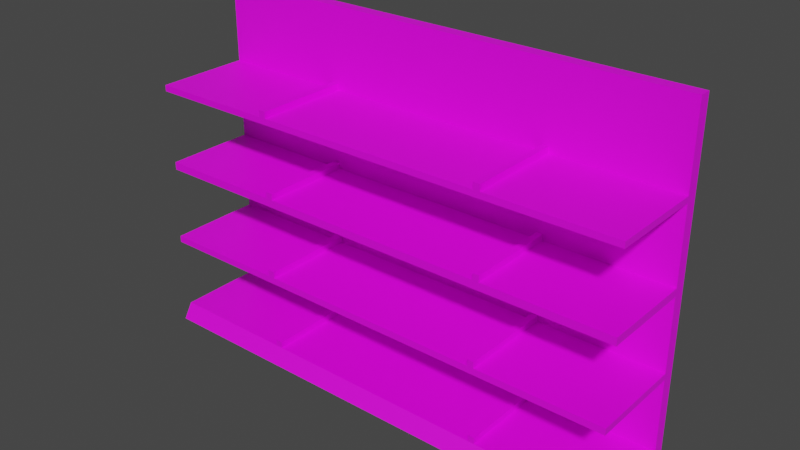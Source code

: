 # Source: Shelf.blend  (saved by Blender 2.80.41; exported with 4.5.12 LTS)
import bpy
from mathutils import Matrix  # noqa: F401  (used for matrix-valued properties, if any)

bpy.ops.wm.read_factory_settings(use_empty=True)
scene = bpy.context.scene
scene.name = 'Scene'

# ---- collections
col_collection = bpy.data.collections.new('Collection'); scene.collection.children.link(col_collection)

# ---- images (referenced by path relative to the original .blend; pixels are not part of the script)
import os
ASSET_DIR = os.environ.get("B2B_ASSET_DIR", "")  # directory of the original .blend (textures are referenced by path, not embedded)
HERE = os.path.dirname(os.path.abspath(__file__))  # packed textures are extracted next to this script under _unpacked/

def load_image(name, relpath, width, height, colorspace="sRGB"):
    """Load a texture the original file referenced (path relative to the .blend, or extracted next to this script)."""
    p = next((c for c in (os.path.join(HERE, relpath), os.path.join(ASSET_DIR, relpath)) if relpath and os.path.exists(c)), "")
    if p:
        img = bpy.data.images.load(p, check_existing=True)
        img.name = name
    else:  # same state as the original file: an image datablock whose file is absent (Cycles renders it pink)
        img = bpy.data.images.new(name, width, height)
        img.source = "FILE"
        img.filepath = "//" + (relpath or name)
    img.colorspace_settings.name = colorspace
    return img
img_material_001_base_color = load_image('Material.001 Base Color', '', 1024, 1024, 'sRGB')
img_material_002_base_color = load_image('Material.002 Base Color', 'Shelftexture2.png', 1024, 1024, 'sRGB')

# ---- materials (node trees are filled in below, after node groups)
mat_material_001 = bpy.data.materials.new('Material.001')
mat_material_001.alpha_threshold = 0.0
mat_material_001.use_transparent_shadow = False
mat_material_001.roughness = 0.5
mat_material_001.line_color = (0.0, 0.0, 0.0, 1.0)

# ---- material node trees
mat_material_001.use_nodes = True; mat_material_001.node_tree.nodes.clear()
_N = mat_material_001.node_tree.nodes; _L = mat_material_001.node_tree.links
n0 = _N.new('ShaderNodeOutputMaterial'); n0.name = 'Material Output'; n0.location = (300, 300)
n1 = _N.new('ShaderNodeBsdfPrincipled'); n1.name = 'Principled BSDF'; n1.location = (10, 300)
n1.distribution = 'GGX'
n1.subsurface_method = 'BURLEY'
n1.inputs[3].default_value = 1.45
n2 = _N.new('ShaderNodeTexImage'); n2.name = 'Image Texture'; n2.location = (-180, 280)
n3 = _N.new('ShaderNodeTexImage'); n3.name = 'Image Texture.001'; n3.location = (0, 0)
n3.image = img_material_001_base_color
n4 = _N.new('ShaderNodeTexImage'); n4.name = 'Image Texture.002'; n4.location = (0, 0)
n4.image = img_material_002_base_color
_L.new(n1.outputs[0], n0.inputs[0])
_L.new(n2.outputs[0], n1.inputs[0])
n0.is_active_output = True

# ---- world
world_world = bpy.data.worlds.new('World'); scene.world = world_world
world_world.use_nodes = True; world_world.node_tree.nodes.clear()
_N = world_world.node_tree.nodes; _L = world_world.node_tree.links
n0 = _N.new('ShaderNodeOutputWorld'); n0.name = 'World Output'; n0.location = (300, 300)
n1 = _N.new('ShaderNodeBackground'); n1.name = 'Background'; n1.location = (10, 300)
n1.inputs[0].default_value = (0.05088, 0.05088, 0.05088, 1.0)
_L.new(n1.outputs[0], n0.inputs[0])
n0.is_active_output = True
world_world.color = (0.05088, 0.05088, 0.05088)
world_world.use_sun_shadow = False
world_world.sun_shadow_jitter_overblur = 0.0

# ---- meshes
me_cube = bpy.data.meshes.new('Cube')
me_cube.from_pydata([(1.425, 1.0, -0.5783), (1.425, 1.0, -1.0), (1.425, -0.8368, -0.7278), (1.425, -1.0, -1.0), (-1.0, 1.0, -0.5783), (-1.0, 1.0, -1.0), (-1.0, -0.8368, -0.7278), (-1.0, -1.0, -1.0), (7.872, 1.0, -0.5783), (7.872, 1.0, -1.0), (7.872, -0.8368, -0.7278), (7.872, -1.0, -1.0), (5.505, -1.0, -1.0), (5.505, -0.8368, -0.7278), (5.505, 1.0, -0.5783), (5.505, 1.0, -1.0), (-1.0, 0.7836, -1.0), (1.425, 0.7836, -0.7278), (-1.0, 0.7836, -0.7278), (1.425, 0.7836, -1.0), (7.872, 0.7836, -0.7278), (7.872, 0.7836, -1.0), (5.505, 0.7836, -0.7278), (5.505, 0.7836, -1.0), (-1.0, 0.7836, 5.077), (-1.0, 1.0, 5.077), (1.425, 1.0, 5.077), (5.505, 1.0, 5.077), (7.872, 1.0, 5.077), (5.505, 0.7836, 5.077), (1.425, 0.7836, 5.077), (7.872, 0.7836, 5.077), (1.425, 0.7836, 2.174), (5.505, 0.7836, 2.174), (1.425, 1.0, 2.249), (5.505, 1.0, 2.249), (-1.0, 0.7836, 2.174), (-1.0, 1.0, 2.249), (7.872, 1.0, 2.249), (7.872, 0.7836, 2.174), (5.505, 0.7836, 3.625), (1.425, 1.0, 3.663), (-1.0, 0.7836, 3.625), (7.872, 0.7836, 3.625), (1.425, 0.7836, 3.625), (5.505, 1.0, 3.663), (-1.0, 1.0, 3.663), (7.872, 1.0, 3.663), (1.425, 0.7836, 0.7233), (5.505, 1.0, 0.8354), (-1.0, 1.0, 0.8354), (7.872, 1.0, 0.8354), (5.505, 0.7836, 0.7233), (1.425, 1.0, 0.8354), (-1.0, 0.7836, 0.7233), (7.872, 0.7836, 0.7233), (1.425, 0.7836, 0.6047), (5.505, 1.0, 0.7355), (-1.0, 1.0, 0.7355), (7.872, 1.0, 0.7355), (5.505, 0.7836, 0.6047), (1.425, 1.0, 0.7355), (-1.0, 0.7836, 0.6047), (7.872, 0.7836, 0.6047), (5.505, 0.7836, 2.034), (1.425, 1.0, 2.127), (-1.0, 0.7836, 2.034), (7.872, 0.7836, 2.034), (1.425, 0.7836, 2.034), (5.505, 1.0, 2.127), (-1.0, 1.0, 2.127), (7.872, 1.0, 2.127), (1.425, 0.7836, 3.515), (5.505, 1.0, 3.571), (-1.0, 1.0, 3.571), (7.872, 1.0, 3.571), (5.505, 0.7836, 3.515), (1.425, 1.0, 3.571), (-1.0, 0.7836, 3.515), (7.872, 0.7836, 3.515), (5.505, -0.9251, 0.6047), (5.505, -0.9251, 0.7233), (-1.0, -0.9251, 0.6047), (-1.0, -0.9251, 0.7233), (7.872, -0.9251, 0.6047), (7.872, -0.9251, 0.7233), (1.425, -0.9251, 0.7233), (1.425, -0.9251, 0.6047), (5.505, -0.9216, 3.515), (5.505, -0.9216, 3.625), (-1.0, -0.9216, 3.515), (-1.0, -0.9216, 3.625), (7.872, -0.9216, 3.515), (7.872, -0.9216, 3.625), (1.425, -0.9216, 3.625), (1.425, -0.9216, 3.515), (5.505, -0.8713, 2.034), (5.505, -0.8713, 2.174), (-1.0, -0.8713, 2.034), (-1.0, -0.8713, 2.174), (7.872, -0.8713, 2.034), (7.872, -0.8713, 2.174), (1.425, -0.8713, 2.174), (1.425, -0.8713, 2.034), (3.465, -0.8368, -0.7278), (3.465, 1.0, -1.0), (3.465, -1.0, -1.0), (3.465, 1.0, -0.5783), (3.465, 0.7836, -1.0), (3.465, 0.7836, -0.7278), (3.465, 1.0, 5.077), (3.465, 0.7836, 5.077), (3.465, 0.7836, 2.174), (3.465, 1.0, 2.249), (3.465, 0.7836, 3.625), (3.465, 1.0, 3.663), (3.465, 1.0, 0.8354), (3.465, 0.7836, 0.7233), (3.465, 0.7836, 0.6047), (3.465, 1.0, 0.7355), (3.465, 1.0, 2.127), (3.465, 0.7836, 2.034), (3.465, 1.0, 3.571), (3.465, 0.7836, 3.515), (3.465, -0.9251, 0.7233), (3.465, -0.9251, 0.6047), (3.465, -0.9216, 3.625), (3.465, -0.9216, 3.515), (3.465, -0.8713, 2.174), (3.465, -0.8713, 2.034), (1.292, 1.0, -1.0), (1.292, -0.8368, -0.7278), (1.292, -1.0, -1.0), (1.292, 1.0, -0.5783), (1.292, 0.7836, -1.0), (1.292, 0.7836, -0.7278), (1.292, 1.0, 5.077), (1.292, 0.7836, 5.077), (1.292, 1.0, 2.249), (1.292, 0.7836, 2.174), (1.292, 1.0, 3.663), (1.292, 0.7836, 3.625), (1.292, 0.7836, 0.7233), (1.292, 1.0, 0.8354), (1.292, 1.0, 0.7355), (1.292, 0.7836, 0.6047), (1.292, 0.7836, 2.034), (1.292, 1.0, 2.127), (1.292, 0.7836, 3.515), (1.292, 1.0, 3.571), (1.292, -0.9251, 0.7233), (1.292, -0.9251, 0.6047), (1.292, -0.9216, 3.625), (1.292, -0.9216, 3.515), (1.292, -0.8713, 2.174), (1.292, -0.8713, 2.034), (5.621, -1.0, -1.0), (5.621, 1.0, -0.5783), (5.621, -0.8368, -0.7278), (5.621, 1.0, -1.0), (5.621, 0.7836, -0.7278), (5.621, 0.7836, -1.0), (5.621, 1.0, 5.077), (5.621, 0.7836, 5.077), (5.621, 0.7836, 2.174), (5.621, 1.0, 2.249), (5.621, 0.7836, 3.625), (5.621, 1.0, 3.663), (5.621, 1.0, 0.8354), (5.621, 0.7836, 0.7233), (5.621, 0.7836, 0.6047), (5.621, 1.0, 0.7355), (5.621, 1.0, 2.127), (5.621, 0.7836, 2.034), (5.621, 1.0, 3.571), (5.621, 0.7836, 3.515), (5.621, -0.9251, 0.7233), (5.621, -0.9251, 0.6047), (5.621, -0.9216, 3.625), (5.621, -0.9216, 3.515), (5.621, -0.8713, 2.174), (5.621, -0.8713, 2.034), (1.425, 0.7836, -0.612), (1.425, -0.8368, -0.612), (5.621, -0.8368, -0.612), (5.505, -0.8368, -0.612), (5.505, 0.7836, -0.612), (1.292, 0.7836, -0.612), (5.621, 0.7836, 2.29), (5.505, 0.7836, 2.29), (5.505, -0.9216, 3.741), (5.505, 0.7836, 3.741), (5.621, 0.7836, 3.741), (5.621, 0.7836, 0.8391), (5.505, 0.7836, 0.8391), (1.425, 0.7836, 3.741), (1.425, -0.9216, 3.741), (5.621, -0.9251, 0.8391), (5.505, -0.9251, 0.8391), (1.425, 0.7836, 0.8391), (1.425, -0.9251, 0.8391), (5.621, -0.9216, 3.741), (5.621, -0.8713, 2.29), (5.505, -0.8713, 2.29), (1.425, -0.8713, 2.29), (1.425, 0.7836, 2.29), (1.292, -0.8368, -0.612), (1.292, 0.7836, 2.29), (1.292, 0.7836, 3.741), (1.292, 0.7836, 0.8391), (1.292, -0.9251, 0.8391), (1.292, -0.9216, 3.741), (1.292, -0.8713, 2.29), (5.621, 0.7836, -0.612)], [], [(135, 18, 6, 131), (132, 131, 6, 7), (16, 18, 4, 5), (134, 19, 3, 132), (158, 156, 11, 10), (130, 133, 0, 1), (21, 20, 10, 11), (159, 157, 8, 9), (161, 159, 9, 21), (160, 158, 10, 20), (109, 104, 13, 22), (108, 105, 15, 23), (105, 107, 14, 15), (104, 106, 12, 13), (106, 108, 23, 12), (46, 42, 24, 25), (115, 41, 26, 110), (156, 161, 21, 11), (9, 8, 20, 21), (130, 1, 19, 134), (7, 6, 18, 16), (114, 40, 29, 111), (110, 111, 29, 27), (162, 163, 31, 28), (136, 25, 24, 137), (167, 45, 27, 162), (166, 43, 31, 163), (141, 44, 30, 137), (43, 47, 28, 31), (140, 46, 25, 136), (147, 70, 37, 138), (67, 71, 38, 39), (67, 39, 101, 100), (48, 142, 209, 199), (172, 69, 35, 165), (146, 68, 103, 155), (120, 65, 34, 113), (70, 66, 36, 37), (149, 74, 46, 140), (79, 75, 47, 43), (148, 72, 95, 153), (42, 78, 90, 91), (174, 73, 45, 167), (114, 44, 94, 126), (122, 77, 41, 115), (74, 78, 42, 46), (58, 62, 54, 50), (119, 61, 53, 116), (117, 48, 86, 124), (171, 57, 49, 168), (81, 176, 197, 198), (170, 63, 84, 177), (63, 59, 51, 55), (144, 58, 50, 143), (133, 4, 58, 144), (20, 8, 59, 63), (135, 17, 56, 145), (160, 20, 63, 170), (157, 14, 57, 171), (109, 22, 60, 118), (107, 0, 61, 119), (4, 18, 62, 58), (50, 54, 66, 70), (116, 53, 65, 120), (117, 52, 64, 121), (168, 49, 69, 172), (169, 55, 67, 173), (142, 48, 68, 146), (55, 51, 71, 67), (143, 50, 70, 147), (37, 36, 78, 74), (113, 34, 77, 122), (112, 33, 76, 123), (165, 35, 73, 174), (164, 39, 79, 175), (139, 32, 72, 148), (39, 38, 75, 79), (138, 37, 74, 149), (125, 80, 81, 124), (177, 84, 85, 176), (151, 87, 86, 150), (54, 62, 82, 83), (145, 56, 87, 151), (142, 54, 83, 150), (118, 60, 80, 125), (63, 55, 85, 84), (153, 95, 94, 152), (179, 92, 93, 178), (127, 88, 89, 126), (44, 141, 208, 195), (79, 43, 93, 92), (175, 79, 92, 179), (141, 42, 91, 152), (123, 76, 88, 127), (155, 103, 102, 154), (181, 100, 101, 180), (129, 96, 97, 128), (173, 67, 100, 181), (139, 36, 99, 154), (121, 64, 96, 129), (36, 66, 98, 99), (112, 32, 102, 128), (33, 112, 128, 97), (68, 121, 129, 103), (103, 129, 128, 102), (72, 123, 127, 95), (95, 127, 126, 94), (56, 118, 125, 87), (87, 125, 124, 86), (32, 112, 123, 72), (35, 113, 122, 73), (48, 117, 121, 68), (49, 116, 120, 69), (14, 107, 119, 57), (17, 109, 118, 56), (52, 117, 124, 81), (57, 119, 116, 49), (73, 122, 115, 45), (40, 114, 126, 89), (69, 120, 113, 35), (26, 30, 111, 110), (44, 114, 111, 30), (45, 115, 110, 27), (3, 19, 108, 106), (2, 3, 106, 104), (1, 0, 107, 105), (19, 1, 105, 108), (17, 2, 104, 109), (135, 131, 206, 187), (98, 155, 154, 99), (154, 102, 204, 212), (90, 153, 152, 91), (176, 169, 193, 197), (62, 145, 151, 82), (82, 151, 150, 83), (34, 138, 149, 77), (36, 139, 148, 78), (53, 143, 147, 65), (54, 142, 146, 66), (18, 135, 145, 62), (0, 133, 144, 61), (61, 144, 143, 53), (78, 148, 153, 90), (77, 149, 140, 41), (66, 146, 155, 98), (65, 147, 138, 34), (41, 140, 136, 26), (42, 141, 137, 24), (26, 136, 137, 30), (5, 130, 134, 16), (5, 4, 133, 130), (16, 134, 132, 7), (3, 2, 131, 132), (33, 97, 203, 189), (64, 173, 181, 96), (96, 181, 180, 97), (76, 175, 179, 88), (43, 166, 178, 93), (88, 179, 178, 89), (80, 177, 176, 81), (33, 164, 175, 76), (38, 165, 174, 75), (52, 169, 173, 64), (51, 168, 172, 71), (8, 157, 171, 59), (22, 160, 170, 60), (60, 170, 177, 80), (55, 169, 176, 85), (59, 171, 168, 51), (75, 174, 167, 47), (71, 172, 165, 38), (39, 164, 180, 101), (40, 166, 163, 29), (47, 167, 162, 28), (27, 29, 163, 162), (12, 23, 161, 156), (32, 139, 207, 205), (23, 15, 159, 161), (15, 14, 157, 159), (13, 12, 156, 158), (188, 189, 203, 202), (193, 194, 198, 197), (192, 191, 190, 201), (205, 207, 212, 204), (195, 208, 211, 196), (199, 209, 210, 200), (182, 187, 206, 183), (186, 185, 184, 213), (139, 154, 212, 207), (89, 178, 201, 190), (178, 166, 192, 201), (102, 32, 205, 204), (131, 2, 183, 206), (180, 164, 188, 202), (141, 152, 211, 208), (17, 135, 187, 182), (160, 22, 186, 213), (164, 33, 189, 188), (97, 180, 202, 203), (142, 150, 210, 209), (52, 81, 198, 194), (94, 44, 195, 196), (166, 40, 191, 192), (2, 17, 182, 183), (22, 13, 185, 186), (86, 48, 199, 200), (158, 160, 213, 184), (13, 158, 184, 185), (150, 86, 200, 210), (40, 89, 190, 191), (152, 94, 196, 211), (169, 52, 194, 193)])
_uv = me_cube.uv_layers.new(name='UVMap')
_uv.uv.foreach_set('vector', [0.9057, 0.4196, 0.9267, 0.5558, 0.8471, 0.5543, 0.8491, 0.4189, 0.828, 0.4204, 0.8491, 0.4189, 0.8471, 0.5543, 0.8318, 0.5546, 0.375, 0.625, 0.625, 0.625, 0.625, 0.75, 0.375, 0.75, 0.5, 0.875, 0.625, 0.875, 0.625, 1.0, 0.5, 1.0, 0.8427, 0.1516, 0.8199, 0.1568, 0.8021, 0.01385, 0.8223, 0.01134, 0.625, 0.625, 0.875, 0.625, 0.875, 0.75, 0.625, 0.75, 0.125, 0.625, 0.375, 0.625, 0.375, 0.75, 0.125, 0.75, 0.625, 0.75, 0.875, 0.75, 0.875, 0.75, 0.625, 0.75, 0.625, 0.875, 0.625, 0.75, 0.625, 0.75, 0.625, 0.875, 0.9004, 0.148, 0.8427, 0.1516, 0.8223, 0.01134, 0.9095, 0.000869, 0.9171, 0.2857, 0.8358, 0.2937, 0.8447, 0.1623, 0.9027, 0.1589, 0.625, 0.875, 0.625, 0.75, 0.625, 0.75, 0.625, 0.875, 0.625, 0.75, 0.875, 0.75, 0.875, 0.75, 0.625, 0.75, 0.8358, 0.2937, 0.8181, 0.2942, 0.821, 0.1644, 0.8447, 0.1623, 0.8181, 0.2942, 0.7047, 0.2916, 0.7076, 0.1619, 0.821, 0.1644, 0.625, 0.75, 0.625, 0.625, 0.625, 0.625, 0.625, 0.75, 0.875, 0.75, 0.875, 0.75, 0.875, 0.75, 0.875, 0.75, 0.625, 1.0, 0.625, 0.875, 0.625, 0.875, 0.625, 1.0, 0.125, 0.5, 0.375, 0.5, 0.375, 0.625, 0.125, 0.625, 0.5, 0.75, 0.625, 0.75, 0.625, 0.875, 0.5, 0.875, 0.375, 0.5, 0.625, 0.5, 0.625, 0.625, 0.375, 0.625, 0.3444, 0.6064, 0.4627, 0.5813, 0.5001, 0.6927, 0.3376, 0.708, 0.3364, 0.7257, 0.3376, 0.708, 0.5001, 0.6927, 0.504, 0.7101, 0.5138, 0.7077, 0.5083, 0.6902, 0.6967, 0.6088, 0.7045, 0.6271, 0.1646, 0.6837, 0.000112, 0.5813, 0.009779, 0.5658, 0.1721, 0.668, 0.875, 0.75, 0.875, 0.75, 0.875, 0.75, 0.875, 0.75, 0.4723, 0.577, 0.6411, 0.4772, 0.6967, 0.6088, 0.5083, 0.6902, 0.2189, 0.5658, 0.2292, 0.5695, 0.1806, 0.6719, 0.1721, 0.668, 0.375, 0.625, 0.375, 0.5, 0.375, 0.5, 0.375, 0.625, 0.875, 0.625, 0.875, 0.5, 0.875, 0.5, 0.875, 0.625, 0.875, 0.625, 0.875, 0.5, 0.875, 0.5, 0.875, 0.625, 0.375, 0.625, 0.375, 0.5, 0.375, 0.5, 0.375, 0.625, 0.6471, 0.3093, 0.6477, 0.3275, 0.5026, 0.3221, 0.5029, 0.3201, 0.375, 0.125, 0.5, 0.125, 0.5, 0.125, 0.375, 0.125, 0.875, 0.75, 0.875, 0.75, 0.875, 0.75, 0.875, 0.75, 0.5, 0.125, 0.375, 0.125, 0.375, 0.125, 0.5, 0.125, 0.875, 0.75, 0.875, 0.75, 0.875, 0.75, 0.875, 0.75, 0.625, 0.75, 0.625, 0.625, 0.625, 0.625, 0.625, 0.75, 0.875, 0.625, 0.875, 0.5, 0.875, 0.5, 0.875, 0.625, 0.375, 0.625, 0.375, 0.5, 0.375, 0.5, 0.375, 0.625, 0.2479, 0.4291, 0.2545, 0.4294, 0.2543, 0.5194, 0.2468, 0.5182, 0.07767, 0.4672, 0.08001, 0.4578, 0.1794, 0.4867, 0.178, 0.4904, 0.875, 0.75, 0.875, 0.75, 0.875, 0.75, 0.875, 0.75, 0.3444, 0.6064, 0.2292, 0.5695, 0.2536, 0.5253, 0.3563, 0.5287, 0.875, 0.75, 0.875, 0.75, 0.875, 0.75, 0.875, 0.75, 0.625, 0.75, 0.625, 0.625, 0.625, 0.625, 0.625, 0.75, 0.625, 0.75, 0.625, 0.625, 0.625, 0.625, 0.625, 0.75, 0.875, 0.75, 0.875, 0.75, 0.875, 0.75, 0.875, 0.75, 0.3712, 0.1166, 0.2216, 0.1161, 0.2147, 0.04204, 0.3841, 0.009302, 0.875, 0.75, 0.875, 0.75, 0.875, 0.75, 0.875, 0.75, 0.5475, 0.04442, 0.5623, 0.04552, 0.5555, 0.05526, 0.5507, 0.05351, 0.375, 0.125, 0.375, 0.125, 0.375, 0.125, 0.375, 0.125, 0.375, 0.625, 0.375, 0.5, 0.375, 0.5, 0.375, 0.625, 0.875, 0.625, 0.875, 0.5, 0.875, 0.5, 0.875, 0.625, 0.875, 0.625, 0.875, 0.5, 0.875, 0.5, 0.875, 0.625, 0.375, 0.625, 0.375, 0.5, 0.375, 0.5, 0.375, 0.625, 0.9057, 0.4196, 0.9041, 0.4081, 0.9966, 0.4124, 0.9964, 0.4199, 0.9004, 0.148, 0.9095, 0.000869, 0.9986, 0.000112, 0.9999, 0.1507, 0.875, 0.75, 0.875, 0.75, 0.875, 0.75, 0.875, 0.75, 0.9171, 0.2857, 0.9027, 0.1589, 0.9998, 0.1577, 0.9988, 0.2864, 0.875, 0.75, 0.875, 0.75, 0.875, 0.75, 0.875, 0.75, 0.625, 0.75, 0.625, 0.625, 0.625, 0.625, 0.625, 0.75, 0.625, 0.75, 0.625, 0.625, 0.625, 0.625, 0.625, 0.75, 0.875, 0.75, 0.875, 0.75, 0.875, 0.75, 0.875, 0.75, 0.3712, 0.1166, 0.5269, 0.1185, 0.4912, 0.2229, 0.37, 0.2041, 0.875, 0.75, 0.875, 0.75, 0.875, 0.75, 0.875, 0.75, 0.5393, 0.1238, 0.697, 0.1971, 0.6471, 0.3093, 0.4977, 0.2253, 0.2085, 0.1199, 0.2216, 0.1161, 0.2441, 0.2167, 0.2365, 0.2188, 0.375, 0.625, 0.375, 0.5, 0.375, 0.5, 0.375, 0.625, 0.875, 0.625, 0.875, 0.5, 0.875, 0.5, 0.875, 0.625, 0.625, 0.75, 0.625, 0.625, 0.625, 0.625, 0.625, 0.75, 0.875, 0.75, 0.875, 0.75, 0.875, 0.75, 0.875, 0.75, 0.3607, 0.3693, 0.4597, 0.3584, 0.463, 0.4389, 0.3586, 0.4359, 0.875, 0.75, 0.875, 0.75, 0.875, 0.75, 0.875, 0.75, 0.4682, 0.3569, 0.6477, 0.3275, 0.636, 0.4639, 0.469, 0.4392, 0.2525, 0.3536, 0.2611, 0.354, 0.2545, 0.4294, 0.2479, 0.4291, 0.375, 0.625, 0.375, 0.5, 0.375, 0.5, 0.375, 0.625, 0.875, 0.625, 0.875, 0.5, 0.875, 0.5, 0.875, 0.625, 0.3844, 0.000112, 0.5516, 0.03355, 0.5475, 0.04442, 0.3841, 0.009302, 0.5643, 0.03694, 0.6965, 0.08848, 0.6898, 0.09288, 0.5623, 0.04552, 0.1977, 0.03511, 0.2118, 0.03144, 0.2147, 0.04204, 0.2002, 0.04709, 0.03283, 0.2126, 0.02199, 0.2115, 0.03544, 0.09064, 0.04294, 0.09685, 0.5, 0.125, 0.375, 0.125, 0.375, 0.125, 0.5, 0.125, 0.2085, 0.1199, 0.03283, 0.2126, 0.04294, 0.09685, 0.2002, 0.04709, 0.375, 0.125, 0.375, 0.125, 0.375, 0.125, 0.375, 0.125, 0.7045, 0.1966, 0.697, 0.1971, 0.6898, 0.09288, 0.6965, 0.08848, 0.2468, 0.5182, 0.2543, 0.5194, 0.2536, 0.5253, 0.2448, 0.5232, 0.4595, 0.5253, 0.4955, 0.5244, 0.4959, 0.5259, 0.4598, 0.528, 0.3564, 0.5238, 0.4531, 0.5251, 0.4522, 0.5311, 0.3563, 0.5287, 0.375, 0.125, 0.5, 0.125, 0.5, 0.125, 0.375, 0.125, 0.636, 0.4639, 0.6411, 0.4772, 0.4959, 0.5259, 0.4955, 0.5244, 0.469, 0.4392, 0.636, 0.4639, 0.4955, 0.5244, 0.4595, 0.5253, 0.2189, 0.5658, 0.07767, 0.4672, 0.178, 0.4904, 0.2448, 0.5232, 0.3586, 0.4359, 0.463, 0.4389, 0.4531, 0.5251, 0.3564, 0.5238, 0.2625, 0.3078, 0.2698, 0.3067, 0.2705, 0.3139, 0.2623, 0.3144, 0.4672, 0.3094, 0.5029, 0.3201, 0.5026, 0.3221, 0.4667, 0.313, 0.3695, 0.2973, 0.4613, 0.3078, 0.4591, 0.3146, 0.3694, 0.3033, 0.4977, 0.2253, 0.6471, 0.3093, 0.5029, 0.3201, 0.4672, 0.3094, 0.2525, 0.3536, 0.08772, 0.3361, 0.1905, 0.3115, 0.2623, 0.3144, 0.37, 0.2041, 0.4912, 0.2229, 0.4613, 0.3078, 0.3695, 0.2973, 0.08772, 0.3361, 0.08502, 0.323, 0.1901, 0.3067, 0.1905, 0.3115, 0.3607, 0.3693, 0.2611, 0.354, 0.2705, 0.3139, 0.3694, 0.3033, 0.4597, 0.3584, 0.3607, 0.3693, 0.3694, 0.3033, 0.4591, 0.3146, 0.2441, 0.2167, 0.37, 0.2041, 0.3695, 0.2973, 0.2698, 0.3067, 0.2698, 0.3067, 0.3695, 0.2973, 0.3694, 0.3033, 0.2705, 0.3139, 0.2545, 0.4294, 0.3586, 0.4359, 0.3564, 0.5238, 0.2543, 0.5194, 0.2543, 0.5194, 0.3564, 0.5238, 0.3563, 0.5287, 0.2536, 0.5253, 0.375, 0.125, 0.375, 0.125, 0.375, 0.125, 0.375, 0.125, 0.2118, 0.03144, 0.3844, 0.000112, 0.3841, 0.009302, 0.2147, 0.04204, 0.2611, 0.354, 0.3607, 0.3693, 0.3586, 0.4359, 0.2545, 0.4294, 0.875, 0.75, 0.875, 0.75, 0.875, 0.75, 0.875, 0.75, 0.2216, 0.1161, 0.3712, 0.1166, 0.37, 0.2041, 0.2441, 0.2167, 0.875, 0.75, 0.875, 0.75, 0.875, 0.75, 0.875, 0.75, 0.875, 0.75, 0.875, 0.75, 0.875, 0.75, 0.875, 0.75, 0.9041, 0.4081, 0.9171, 0.2857, 0.9988, 0.2864, 0.9966, 0.4124, 0.5269, 0.1185, 0.3712, 0.1166, 0.3841, 0.009302, 0.5475, 0.04442, 0.875, 0.75, 0.875, 0.75, 0.875, 0.75, 0.875, 0.75, 0.875, 0.75, 0.875, 0.75, 0.875, 0.75, 0.875, 0.75, 0.4627, 0.5813, 0.3444, 0.6064, 0.3563, 0.5287, 0.4522, 0.5311, 0.875, 0.75, 0.875, 0.75, 0.875, 0.75, 0.875, 0.75, 0.1748, 0.6878, 0.1806, 0.6719, 0.3376, 0.708, 0.3364, 0.7257, 0.2292, 0.5695, 0.3444, 0.6064, 0.3376, 0.708, 0.1806, 0.6719, 0.875, 0.75, 0.875, 0.75, 0.875, 0.75, 0.875, 0.75, 0.625, 1.0, 0.625, 0.875, 0.625, 0.875, 0.625, 1.0, 0.8478, 0.4078, 0.827, 0.4123, 0.8181, 0.2942, 0.8358, 0.2937, 0.625, 0.75, 0.875, 0.75, 0.875, 0.75, 0.625, 0.75, 0.625, 0.875, 0.625, 0.75, 0.625, 0.75, 0.625, 0.875, 0.9041, 0.4081, 0.8478, 0.4078, 0.8358, 0.2937, 0.9171, 0.2857, 0.9057, 0.4196, 0.8491, 0.4189, 0.8547, 0.4149, 0.8981, 0.4165, 0.1901, 0.3067, 0.2625, 0.3078, 0.2623, 0.3144, 0.1905, 0.3115, 0.2623, 0.3144, 0.2705, 0.3139, 0.2672, 0.3192, 0.2644, 0.3184, 0.1794, 0.4867, 0.2468, 0.5182, 0.2448, 0.5232, 0.178, 0.4904, 0.5623, 0.04552, 0.5393, 0.1238, 0.5369, 0.113, 0.5555, 0.05526, 0.625, 0.125, 0.5, 0.125, 0.5, 0.125, 0.625, 0.125, 0.03544, 0.09064, 0.1977, 0.03511, 0.2002, 0.04709, 0.04294, 0.09685, 0.875, 0.75, 0.875, 0.625, 0.875, 0.625, 0.875, 0.75, 0.08772, 0.3361, 0.2525, 0.3536, 0.2479, 0.4291, 0.08001, 0.4578, 0.875, 0.75, 0.875, 0.625, 0.875, 0.625, 0.875, 0.75, 0.03283, 0.2126, 0.2085, 0.1199, 0.2365, 0.2188, 0.08502, 0.323, 0.9267, 0.5558, 0.9057, 0.4196, 0.9964, 0.4199, 0.9999, 0.5523, 0.875, 0.75, 0.875, 0.625, 0.875, 0.625, 0.875, 0.75, 0.875, 0.75, 0.875, 0.625, 0.875, 0.625, 0.875, 0.75, 0.08001, 0.4578, 0.2479, 0.4291, 0.2468, 0.5182, 0.1794, 0.4867, 0.875, 0.75, 0.875, 0.625, 0.875, 0.625, 0.875, 0.75, 0.08502, 0.323, 0.2365, 0.2188, 0.2625, 0.3078, 0.1901, 0.3067, 0.875, 0.75, 0.875, 0.625, 0.875, 0.625, 0.875, 0.75, 0.875, 0.75, 0.875, 0.625, 0.875, 0.625, 0.875, 0.75, 0.07767, 0.4672, 0.2189, 0.5658, 0.1721, 0.668, 0.009779, 0.5658, 0.1748, 0.6878, 0.1646, 0.6837, 0.1721, 0.668, 0.1806, 0.6719, 0.375, 0.75, 0.5, 0.75, 0.5, 0.875, 0.375, 0.875, 0.625, 0.5, 0.875, 0.5, 0.875, 0.625, 0.625, 0.625, 0.375, 0.875, 0.5, 0.875, 0.5, 1.0, 0.375, 1.0, 0.827, 0.4123, 0.8478, 0.4078, 0.8491, 0.4189, 0.828, 0.4204, 0.4597, 0.3584, 0.4591, 0.3146, 0.4622, 0.3187, 0.4618, 0.3521, 0.375, 0.125, 0.375, 0.125, 0.375, 0.125, 0.375, 0.125, 0.4613, 0.3078, 0.4672, 0.3094, 0.4667, 0.313, 0.4591, 0.3146, 0.463, 0.4389, 0.469, 0.4392, 0.4595, 0.5253, 0.4531, 0.5251, 0.6411, 0.4772, 0.4723, 0.577, 0.4598, 0.528, 0.4959, 0.5259, 0.4531, 0.5251, 0.4595, 0.5253, 0.4598, 0.528, 0.4522, 0.5311, 0.5516, 0.03355, 0.5643, 0.03694, 0.5623, 0.04552, 0.5475, 0.04442, 0.4597, 0.3584, 0.4682, 0.3569, 0.469, 0.4392, 0.463, 0.4389, 0.875, 0.75, 0.875, 0.75, 0.875, 0.75, 0.875, 0.75, 0.5269, 0.1185, 0.5393, 0.1238, 0.4977, 0.2253, 0.4912, 0.2229, 0.875, 0.75, 0.875, 0.75, 0.875, 0.75, 0.875, 0.75, 0.875, 0.75, 0.875, 0.75, 0.875, 0.75, 0.875, 0.75, 0.9027, 0.1589, 0.9004, 0.148, 0.9999, 0.1507, 0.9998, 0.1577, 0.375, 0.125, 0.375, 0.125, 0.375, 0.125, 0.375, 0.125, 0.697, 0.1971, 0.5393, 0.1238, 0.5623, 0.04552, 0.6898, 0.09288, 0.875, 0.75, 0.875, 0.75, 0.875, 0.75, 0.875, 0.75, 0.875, 0.75, 0.875, 0.75, 0.875, 0.75, 0.875, 0.75, 0.875, 0.75, 0.875, 0.75, 0.875, 0.75, 0.875, 0.75, 0.6477, 0.3275, 0.4682, 0.3569, 0.4667, 0.313, 0.5026, 0.3221, 0.4627, 0.5813, 0.4723, 0.577, 0.5083, 0.6902, 0.5001, 0.6927, 0.875, 0.75, 0.875, 0.75, 0.875, 0.75, 0.875, 0.75, 0.504, 0.7101, 0.5001, 0.6927, 0.5083, 0.6902, 0.5138, 0.7077, 0.625, 1.0, 0.625, 0.875, 0.625, 0.875, 0.625, 1.0, 0.375, 0.125, 0.5, 0.125, 0.5, 0.125, 0.375, 0.125, 0.625, 0.875, 0.625, 0.75, 0.625, 0.75, 0.625, 0.875, 0.625, 0.75, 0.875, 0.75, 0.875, 0.75, 0.625, 0.75, 0.8447, 0.1623, 0.821, 0.1644, 0.8199, 0.1568, 0.8427, 0.1516, 0.4648, 0.3522, 0.4618, 0.3521, 0.4622, 0.3187, 0.4649, 0.3189, 0.5369, 0.113, 0.5322, 0.1124, 0.5507, 0.05351, 0.5555, 0.05526, 0.4672, 0.5725, 0.4637, 0.5731, 0.4563, 0.5348, 0.4592, 0.5343, 0.2591, 0.3494, 0.256, 0.3485, 0.2644, 0.3184, 0.2672, 0.3192, 0.2283, 0.5631, 0.225, 0.5609, 0.2457, 0.5281, 0.2485, 0.5299, 0.216, 0.1103, 0.2109, 0.1104, 0.2064, 0.05335, 0.212, 0.05309, 0.8985, 0.4123, 0.8981, 0.4165, 0.8547, 0.4149, 0.8551, 0.4107, 0.8945, 0.1565, 0.8506, 0.1578, 0.8507, 0.1539, 0.8945, 0.1526, 0.2525, 0.3536, 0.2623, 0.3144, 0.2644, 0.3184, 0.256, 0.3485, 0.4522, 0.5311, 0.4598, 0.528, 0.4592, 0.5343, 0.4563, 0.5348, 0.4598, 0.528, 0.4723, 0.577, 0.4672, 0.5725, 0.4592, 0.5343, 0.2705, 0.3139, 0.2611, 0.354, 0.2591, 0.3494, 0.2672, 0.3192, 0.8491, 0.4189, 0.8478, 0.4078, 0.8551, 0.4107, 0.8547, 0.4149, 0.4667, 0.313, 0.4682, 0.3569, 0.4648, 0.3522, 0.4649, 0.3189, 0.2189, 0.5658, 0.2448, 0.5232, 0.2457, 0.5281, 0.225, 0.5609, 0.375, 0.125, 0.5, 0.125, 0.5, 0.125, 0.375, 0.125, 0.375, 0.125, 0.375, 0.125, 0.375, 0.125, 0.375, 0.125, 0.375, 0.125, 0.375, 0.125, 0.375, 0.125, 0.375, 0.125, 0.4591, 0.3146, 0.4667, 0.313, 0.4649, 0.3189, 0.4622, 0.3187, 0.2085, 0.1199, 0.2002, 0.04709, 0.2064, 0.05335, 0.2109, 0.1104, 0.5269, 0.1185, 0.5475, 0.04442, 0.5507, 0.05351, 0.5322, 0.1124, 0.2536, 0.5253, 0.2292, 0.5695, 0.2283, 0.5631, 0.2485, 0.5299, 0.375, 0.125, 0.375, 0.125, 0.375, 0.125, 0.375, 0.125, 0.8478, 0.4078, 0.9041, 0.4081, 0.8985, 0.4123, 0.8551, 0.4107, 0.9027, 0.1589, 0.8447, 0.1623, 0.8506, 0.1578, 0.8945, 0.1565, 0.2147, 0.04204, 0.2216, 0.1161, 0.216, 0.1103, 0.212, 0.05309, 0.8427, 0.1516, 0.9004, 0.148, 0.8945, 0.1526, 0.8507, 0.1539, 0.8447, 0.1623, 0.8427, 0.1516, 0.8507, 0.1539, 0.8506, 0.1578, 0.2002, 0.04709, 0.2147, 0.04204, 0.212, 0.05309, 0.2064, 0.05335, 0.4627, 0.5813, 0.4522, 0.5311, 0.4563, 0.5348, 0.4637, 0.5731, 0.2448, 0.5232, 0.2536, 0.5253, 0.2485, 0.5299, 0.2457, 0.5281, 0.375, 0.125, 0.375, 0.125, 0.375, 0.125, 0.375, 0.125])
_uv.active_render = True
_uv = me_cube.uv_layers.new(name='UVMap.001')
_uv.uv.foreach_set('vector', [0.6982, 0.7334, 0.6982, 0.8617, 0.6068, 0.8617, 0.6068, 0.7334, 0.8012, 0.87, 0.8171, 0.87, 0.8171, 0.9983, 0.8012, 0.9983, 0.2183, 0.8418, 0.2183, 0.8266, 0.2305, 0.8182, 0.2305, 0.8418, 0.3597, 0.37, 0.3597, 0.3626, 0.4603, 0.3626, 0.4603, 0.37, 0.8171, 0.6277, 0.8012, 0.6277, 0.8012, 0.5017, 0.8171, 0.5017, 0.3442, 0.37, 0.3204, 0.37, 0.3204, 0.3626, 0.3442, 0.3626, 0.01389, 0.8418, 0.01389, 0.8266, 0.1052, 0.8266, 0.1144, 0.8418, 0.3442, 0.1277, 0.3204, 0.1277, 0.3204, 0.001679, 0.3442, 0.001679, 0.3597, 0.1277, 0.3475, 0.1277, 0.3475, 0.001679, 0.3597, 0.001679, 0.9183, 0.6277, 0.827, 0.6277, 0.827, 0.5017, 0.9183, 0.5017, 0.6982, 0.6159, 0.6068, 0.6159, 0.6068, 0.5017, 0.6982, 0.5017, 0.3597, 0.2484, 0.3475, 0.2484, 0.3475, 0.1342, 0.3597, 0.1342, 0.3442, 0.2484, 0.3204, 0.2484, 0.3204, 0.1342, 0.3442, 0.1342, 0.8171, 0.7484, 0.8012, 0.7484, 0.8012, 0.6342, 0.8171, 0.6342, 0.4603, 0.2484, 0.3597, 0.2484, 0.3597, 0.1342, 0.4603, 0.1342, 0.2305, 0.5808, 0.2183, 0.5829, 0.2183, 0.5017, 0.2305, 0.5017, 0.08137, 0.2484, 0.08137, 0.3626, 0.001691, 0.3626, 0.001691, 0.2484, 0.4603, 0.1277, 0.3597, 0.1277, 0.3597, 0.001679, 0.4603, 0.001679, 0.001691, 0.8418, 0.001691, 0.8182, 0.01389, 0.8266, 0.01389, 0.8418, 0.3475, 0.37, 0.3475, 0.3626, 0.3597, 0.3626, 0.3597, 0.37, 0.1178, 0.8418, 0.127, 0.8266, 0.2183, 0.8266, 0.2183, 0.8418, 0.7595, 0.2484, 0.7595, 0.1342, 0.8411, 0.1342, 0.8411, 0.2484, 0.9843, 0.7484, 0.9721, 0.7484, 0.9721, 0.6342, 0.9843, 0.6342, 0.9843, 0.6277, 0.9721, 0.6277, 0.9721, 0.5017, 0.9843, 0.5017, 0.9843, 0.87, 0.9843, 0.9983, 0.9721, 0.9983, 0.9721, 0.87, 0.08137, 0.1277, 0.08137, 0.1342, 0.001691, 0.1342, 0.001691, 0.1277, 0.7595, 0.1277, 0.7595, 0.001679, 0.8411, 0.001679, 0.8411, 0.1277, 0.7595, 0.37, 0.7595, 0.3626, 0.8411, 0.3626, 0.8411, 0.37, 0.01389, 0.5829, 0.001691, 0.5808, 0.001691, 0.5017, 0.01389, 0.5017, 0.08137, 0.37, 0.08137, 0.4983, 0.001691, 0.4983, 0.001691, 0.37, 0.1679, 0.37, 0.1679, 0.4983, 0.161, 0.4983, 0.161, 0.37, 0.01389, 0.672, 0.001691, 0.6668, 0.001691, 0.66, 0.01389, 0.6641, 0.01389, 0.672, 0.01389, 0.6641, 0.1072, 0.6641, 0.1072, 0.672, 0.01812, 0.8452, 0.01812, 0.8526, 0.0116, 0.8526, 0.0116, 0.8452, 0.1679, 0.1277, 0.1679, 0.1342, 0.161, 0.1342, 0.161, 0.1277, 0.6628, 0.37, 0.6628, 0.3626, 0.7561, 0.3626, 0.7561, 0.37, 0.1679, 0.2484, 0.1679, 0.3626, 0.161, 0.3626, 0.161, 0.2484, 0.2305, 0.6668, 0.2183, 0.672, 0.2183, 0.6641, 0.2305, 0.66, 0.08653, 0.37, 0.08653, 0.4983, 0.08137, 0.4983, 0.08137, 0.37, 0.01389, 0.5891, 0.001691, 0.5859, 0.001691, 0.5808, 0.01389, 0.5829, 0.5633, 0.37, 0.5633, 0.3626, 0.6594, 0.3626, 0.6594, 0.37, 0.2183, 0.5829, 0.2183, 0.5891, 0.1222, 0.5891, 0.1222, 0.5829, 0.08653, 0.1277, 0.08653, 0.1342, 0.08137, 0.1342, 0.08137, 0.1277, 0.5068, 0.6159, 0.5068, 0.73, 0.4107, 0.73, 0.4107, 0.6159, 0.08653, 0.2484, 0.08653, 0.3626, 0.08137, 0.3626, 0.08137, 0.2484, 0.2305, 0.5859, 0.2183, 0.5891, 0.2183, 0.5829, 0.2305, 0.5808, 0.2305, 0.7447, 0.2183, 0.752, 0.2183, 0.7454, 0.2305, 0.7391, 0.2464, 0.2484, 0.2464, 0.3626, 0.2407, 0.3626, 0.2407, 0.2484, 0.4073, 0.6159, 0.4073, 0.73, 0.311, 0.73, 0.311, 0.6159, 0.2464, 0.1277, 0.2464, 0.1342, 0.2407, 0.1342, 0.2407, 0.1277, 0.9461, 0.6342, 0.9461, 0.6277, 0.9526, 0.6277, 0.9526, 0.6342, 0.4636, 0.1277, 0.4636, 0.001679, 0.5599, 0.001679, 0.5599, 0.1277, 0.01389, 0.752, 0.001691, 0.7447, 0.001691, 0.7391, 0.01389, 0.7454, 0.2464, 0.37, 0.2464, 0.4983, 0.2407, 0.4983, 0.2407, 0.37, 0.3204, 0.37, 0.3204, 0.4983, 0.2464, 0.4983, 0.2464, 0.37, 0.01389, 0.8266, 0.001691, 0.8182, 0.001691, 0.7447, 0.01389, 0.752, 0.9233, 0.37, 0.9233, 0.3626, 0.9983, 0.3626, 0.9983, 0.37, 0.9233, 0.1277, 0.9233, 0.001679, 0.9983, 0.001679, 0.9983, 0.1277, 0.3204, 0.1277, 0.3204, 0.1342, 0.2464, 0.1342, 0.2464, 0.1277, 0.9233, 0.2484, 0.9233, 0.1342, 0.9983, 0.1342, 0.9983, 0.2484, 0.3204, 0.2484, 0.3204, 0.3626, 0.2464, 0.3626, 0.2464, 0.2484, 0.2305, 0.8182, 0.2183, 0.8266, 0.2183, 0.752, 0.2305, 0.7447, 0.2305, 0.7391, 0.2183, 0.7454, 0.2183, 0.672, 0.2305, 0.6668, 0.2407, 0.2484, 0.2407, 0.3626, 0.1679, 0.3626, 0.1679, 0.2484, 0.2339, 0.7484, 0.2339, 0.6342, 0.3076, 0.6342, 0.3076, 0.7484, 0.2407, 0.1277, 0.2407, 0.1342, 0.1679, 0.1342, 0.1679, 0.1277, 0.2339, 0.6277, 0.2339, 0.5017, 0.3076, 0.5017, 0.3076, 0.6277, 0.2339, 0.87, 0.2339, 0.8626, 0.3076, 0.8626, 0.3076, 0.87, 0.01389, 0.7454, 0.001691, 0.7391, 0.001691, 0.6668, 0.01389, 0.672, 0.2407, 0.37, 0.2407, 0.4983, 0.1679, 0.4983, 0.1679, 0.37, 0.2305, 0.66, 0.2183, 0.6641, 0.2183, 0.5891, 0.2305, 0.5859, 0.161, 0.2484, 0.161, 0.3626, 0.08653, 0.3626, 0.08653, 0.2484, 0.8445, 0.2484, 0.8445, 0.1342, 0.9199, 0.1342, 0.9199, 0.2484, 0.161, 0.1277, 0.161, 0.1342, 0.08653, 0.1342, 0.08653, 0.1277, 0.8445, 0.1277, 0.8445, 0.001679, 0.9199, 0.001679, 0.9199, 0.1277, 0.8445, 0.37, 0.8445, 0.3626, 0.9199, 0.3626, 0.9199, 0.37, 0.01389, 0.6641, 0.001691, 0.66, 0.001691, 0.5859, 0.01389, 0.5891, 0.161, 0.37, 0.161, 0.4983, 0.08653, 0.4983, 0.08653, 0.37, 0.9395, 0.7484, 0.9395, 0.6342, 0.9461, 0.6342, 0.9461, 0.7484, 0.9395, 0.6277, 0.9395, 0.5017, 0.9461, 0.5017, 0.9461, 0.6277, 0.9395, 0.87, 0.9395, 0.8626, 0.9461, 0.8626, 0.9461, 0.87, 0.2183, 0.7454, 0.2183, 0.752, 0.122, 0.752, 0.122, 0.7454, 0.4636, 0.37, 0.4636, 0.3626, 0.5599, 0.3626, 0.5599, 0.37, 0.7015, 0.63, 0.7015, 0.5017, 0.7978, 0.5017, 0.7978, 0.63, 0.4636, 0.2484, 0.4636, 0.1342, 0.5599, 0.1342, 0.5599, 0.2484, 0.01389, 0.752, 0.01389, 0.7454, 0.1102, 0.7454, 0.1102, 0.752, 0.956, 0.87, 0.956, 0.8626, 0.9622, 0.8626, 0.9622, 0.87, 0.956, 0.6277, 0.956, 0.5017, 0.9622, 0.5017, 0.9622, 0.6277, 0.956, 0.7484, 0.956, 0.6342, 0.9622, 0.6342, 0.9622, 0.7484, 0.001691, 0.8526, 0.001691, 0.8452, 0.008215, 0.8452, 0.008215, 0.8526, 0.01389, 0.5891, 0.01389, 0.5829, 0.11, 0.5829, 0.11, 0.5891, 0.5633, 0.1277, 0.5633, 0.001679, 0.6594, 0.001679, 0.6594, 0.1277, 0.7976, 0.6333, 0.7976, 0.7616, 0.7015, 0.7616, 0.7015, 0.6333, 0.5633, 0.2484, 0.5633, 0.1342, 0.6594, 0.1342, 0.6594, 0.2484, 0.9217, 0.87, 0.9217, 0.8626, 0.9296, 0.8626, 0.9296, 0.87, 0.9217, 0.6277, 0.9217, 0.5017, 0.9296, 0.5017, 0.9296, 0.6277, 0.9217, 0.7484, 0.9217, 0.6342, 0.9296, 0.6342, 0.9296, 0.7484, 0.6628, 0.1277, 0.6628, 0.001679, 0.7561, 0.001679, 0.7561, 0.1277, 0.6035, 0.7334, 0.6035, 0.8617, 0.5102, 0.8617, 0.5102, 0.7334, 0.6628, 0.2484, 0.6628, 0.1342, 0.7561, 0.1342, 0.7561, 0.2484, 0.2183, 0.6641, 0.2183, 0.672, 0.125, 0.672, 0.125, 0.6641, 0.6035, 0.6159, 0.6035, 0.73, 0.5102, 0.73, 0.5102, 0.6159, 0.6035, 0.5017, 0.6035, 0.6159, 0.5102, 0.6159, 0.5102, 0.5017, 0.6628, 0.3626, 0.6628, 0.2484, 0.7561, 0.2484, 0.7561, 0.3626, 0.9217, 0.8626, 0.9217, 0.7484, 0.9296, 0.7484, 0.9296, 0.8626, 0.5633, 0.3626, 0.5633, 0.2484, 0.6594, 0.2484, 0.6594, 0.3626, 0.956, 0.8626, 0.956, 0.7484, 0.9622, 0.7484, 0.9622, 0.8626, 0.4636, 0.3626, 0.4636, 0.2484, 0.5599, 0.2484, 0.5599, 0.3626, 0.9395, 0.8626, 0.9395, 0.7484, 0.9461, 0.7484, 0.9461, 0.8626, 0.8445, 0.3626, 0.8445, 0.2484, 0.9199, 0.2484, 0.9199, 0.3626, 0.161, 0.1342, 0.161, 0.2484, 0.08653, 0.2484, 0.08653, 0.1342, 0.2339, 0.8626, 0.2339, 0.7484, 0.3076, 0.7484, 0.3076, 0.8626, 0.2407, 0.1342, 0.2407, 0.2484, 0.1679, 0.2484, 0.1679, 0.1342, 0.3204, 0.1342, 0.3204, 0.2484, 0.2464, 0.2484, 0.2464, 0.1342, 0.9233, 0.3626, 0.9233, 0.2484, 0.9983, 0.2484, 0.9983, 0.3626, 0.4073, 0.5017, 0.4073, 0.6159, 0.311, 0.6159, 0.311, 0.5017, 0.2464, 0.1342, 0.2464, 0.2484, 0.2407, 0.2484, 0.2407, 0.1342, 0.08653, 0.1342, 0.08653, 0.2484, 0.08137, 0.2484, 0.08137, 0.1342, 0.5068, 0.5017, 0.5068, 0.6159, 0.4107, 0.6159, 0.4107, 0.5017, 0.1679, 0.1342, 0.1679, 0.2484, 0.161, 0.2484, 0.161, 0.1342, 0.9843, 0.8626, 0.9721, 0.8626, 0.9721, 0.7484, 0.9843, 0.7484, 0.7595, 0.3626, 0.7595, 0.2484, 0.8411, 0.2484, 0.8411, 0.3626, 0.08137, 0.1342, 0.08137, 0.2484, 0.001691, 0.2484, 0.001691, 0.1342, 0.4603, 0.3626, 0.3597, 0.3626, 0.3597, 0.2484, 0.4603, 0.2484, 0.8171, 0.8626, 0.8012, 0.8626, 0.8012, 0.7484, 0.8171, 0.7484, 0.3442, 0.3626, 0.3204, 0.3626, 0.3204, 0.2484, 0.3442, 0.2484, 0.3597, 0.3626, 0.3475, 0.3626, 0.3475, 0.2484, 0.3597, 0.2484, 0.6982, 0.73, 0.6068, 0.73, 0.6068, 0.6159, 0.6982, 0.6159, 0.8335, 0.8288, 0.8335, 0.9195, 0.827, 0.9195, 0.827, 0.8288, 0.9217, 0.9983, 0.9217, 0.87, 0.9296, 0.87, 0.9296, 0.9983, 0.9296, 0.87, 0.9296, 0.8626, 0.9361, 0.8626, 0.9361, 0.87, 0.956, 0.9983, 0.956, 0.87, 0.9622, 0.87, 0.9622, 0.9983, 0.8751, 0.73, 0.8751, 0.8257, 0.8686, 0.8257, 0.8686, 0.73, 0.4636, 0.4983, 0.4636, 0.37, 0.5599, 0.37, 0.5599, 0.4983, 0.9395, 0.9983, 0.9395, 0.87, 0.9461, 0.87, 0.9461, 0.9983, 0.161, 0.3626, 0.161, 0.37, 0.08653, 0.37, 0.08653, 0.3626, 0.8445, 0.4983, 0.8445, 0.37, 0.9199, 0.37, 0.9199, 0.4983, 0.2407, 0.3626, 0.2407, 0.37, 0.1679, 0.37, 0.1679, 0.3626, 0.2339, 0.9983, 0.2339, 0.87, 0.3076, 0.87, 0.3076, 0.9983, 0.9233, 0.4983, 0.9233, 0.37, 0.9983, 0.37, 0.9983, 0.4983, 0.3204, 0.3626, 0.3204, 0.37, 0.2464, 0.37, 0.2464, 0.3626, 0.2464, 0.3626, 0.2464, 0.37, 0.2407, 0.37, 0.2407, 0.3626, 0.5633, 0.4983, 0.5633, 0.37, 0.6594, 0.37, 0.6594, 0.4983, 0.08653, 0.3626, 0.08653, 0.37, 0.08137, 0.37, 0.08137, 0.3626, 0.6628, 0.4983, 0.6628, 0.37, 0.7561, 0.37, 0.7561, 0.4983, 0.1679, 0.3626, 0.1679, 0.37, 0.161, 0.37, 0.161, 0.3626, 0.08137, 0.3626, 0.08137, 0.37, 0.001691, 0.37, 0.001691, 0.3626, 0.7595, 0.4983, 0.7595, 0.37, 0.8411, 0.37, 0.8411, 0.4983, 0.9843, 0.8626, 0.9843, 0.87, 0.9721, 0.87, 0.9721, 0.8626, 0.3475, 0.4983, 0.3475, 0.37, 0.3597, 0.37, 0.3597, 0.4983, 0.3442, 0.4983, 0.3204, 0.4983, 0.3204, 0.37, 0.3442, 0.37, 0.3597, 0.4983, 0.3597, 0.37, 0.4603, 0.37, 0.4603, 0.4983, 0.8012, 0.8626, 0.8171, 0.8626, 0.8171, 0.87, 0.8012, 0.87, 0.9148, 0.727, 0.9148, 0.8196, 0.9082, 0.8196, 0.9082, 0.727, 0.6628, 0.1342, 0.6628, 0.1277, 0.7561, 0.1277, 0.7561, 0.1342, 0.9217, 0.6342, 0.9217, 0.6277, 0.9296, 0.6277, 0.9296, 0.6342, 0.5633, 0.1342, 0.5633, 0.1277, 0.6594, 0.1277, 0.6594, 0.1342, 0.5068, 0.7334, 0.5068, 0.8594, 0.4107, 0.8594, 0.4107, 0.7334, 0.956, 0.6342, 0.956, 0.6277, 0.9622, 0.6277, 0.9622, 0.6342, 0.9395, 0.6342, 0.9395, 0.6277, 0.9461, 0.6277, 0.9461, 0.6342, 0.8445, 0.1342, 0.8445, 0.1277, 0.9199, 0.1277, 0.9199, 0.1342, 0.161, 0.001679, 0.161, 0.1277, 0.08653, 0.1277, 0.08653, 0.001679, 0.2339, 0.6342, 0.2339, 0.6277, 0.3076, 0.6277, 0.3076, 0.6342, 0.2407, 0.001679, 0.2407, 0.1277, 0.1679, 0.1277, 0.1679, 0.001679, 0.3204, 0.001679, 0.3204, 0.1277, 0.2464, 0.1277, 0.2464, 0.001679, 0.9233, 0.1342, 0.9233, 0.1277, 0.9983, 0.1277, 0.9983, 0.1342, 0.4636, 0.1342, 0.4636, 0.1277, 0.5599, 0.1277, 0.5599, 0.1342, 0.4073, 0.7334, 0.4073, 0.8594, 0.311, 0.8594, 0.311, 0.7334, 0.2464, 0.001679, 0.2464, 0.1277, 0.2407, 0.1277, 0.2407, 0.001679, 0.08653, 0.001679, 0.08653, 0.1277, 0.08137, 0.1277, 0.08137, 0.001679, 0.1679, 0.001679, 0.1679, 0.1277, 0.161, 0.1277, 0.161, 0.001679, 0.7948, 0.765, 0.7948, 0.891, 0.7015, 0.891, 0.7015, 0.765, 0.7595, 0.1342, 0.7595, 0.1277, 0.8411, 0.1277, 0.8411, 0.1342, 0.08137, 0.001679, 0.08137, 0.1277, 0.001691, 0.1277, 0.001691, 0.001679, 0.9843, 0.6342, 0.9721, 0.6342, 0.9721, 0.6277, 0.9843, 0.6277, 0.4603, 0.1342, 0.3597, 0.1342, 0.3597, 0.1277, 0.4603, 0.1277, 0.03141, 0.8526, 0.03141, 0.8452, 0.03793, 0.8452, 0.03793, 0.8526, 0.3597, 0.1342, 0.3475, 0.1342, 0.3475, 0.1277, 0.3597, 0.1277, 0.3442, 0.1342, 0.3204, 0.1342, 0.3204, 0.1277, 0.3442, 0.1277, 0.8171, 0.6342, 0.8012, 0.6342, 0.8012, 0.6277, 0.8171, 0.6277, 0.8983, 0.631, 0.9049, 0.631, 0.9049, 0.7237, 0.8983, 0.7237, 0.8487, 0.631, 0.8553, 0.631, 0.8553, 0.7267, 0.8487, 0.7267, 0.8487, 0.73, 0.8553, 0.73, 0.8553, 0.8255, 0.8487, 0.8255, 0.8378, 0.631, 0.8454, 0.631, 0.8454, 0.7237, 0.8378, 0.7237, 0.827, 0.73, 0.8345, 0.73, 0.8345, 0.8255, 0.827, 0.8255, 0.827, 0.631, 0.8345, 0.631, 0.8345, 0.7267, 0.827, 0.7267, 0.8378, 0.727, 0.8454, 0.727, 0.8454, 0.8177, 0.8378, 0.8177, 0.9049, 0.823, 0.9049, 0.9137, 0.8983, 0.9137, 0.8983, 0.823, 0.9148, 0.631, 0.9148, 0.7237, 0.9083, 0.7237, 0.9083, 0.631, 0.9622, 0.6342, 0.9622, 0.6277, 0.9687, 0.6277, 0.9687, 0.6342, 0.8949, 0.7298, 0.8949, 0.8253, 0.8884, 0.8253, 0.8884, 0.7298, 0.9048, 0.727, 0.9048, 0.8196, 0.8983, 0.8196, 0.8983, 0.727, 0.8171, 0.87, 0.8171, 0.8626, 0.8236, 0.8626, 0.8236, 0.87, 0.8444, 0.8211, 0.8444, 0.9137, 0.8378, 0.9137, 0.8378, 0.8211, 0.885, 0.73, 0.885, 0.8255, 0.8785, 0.8255, 0.8785, 0.73, 0.02803, 0.8452, 0.02803, 0.8526, 0.0215, 0.8526, 0.0215, 0.8452, 0.04784, 0.8452, 0.04784, 0.8517, 0.04131, 0.8517, 0.04131, 0.8452, 0.06113, 0.8517, 0.06113, 0.8452, 0.06765, 0.8452, 0.06765, 0.8517, 0.9296, 0.6342, 0.9296, 0.6277, 0.9361, 0.6277, 0.9361, 0.6342, 0.8652, 0.73, 0.8652, 0.8257, 0.8587, 0.8257, 0.8587, 0.73, 0.8751, 0.631, 0.8751, 0.7267, 0.8686, 0.7267, 0.8686, 0.631, 0.8949, 0.631, 0.8949, 0.7265, 0.8884, 0.7265, 0.8884, 0.631, 0.07103, 0.8517, 0.07103, 0.8452, 0.07756, 0.8452, 0.07756, 0.8517, 0.9148, 0.823, 0.9148, 0.9137, 0.9083, 0.9137, 0.9083, 0.823, 0.8553, 0.8288, 0.8553, 0.9195, 0.8487, 0.9195, 0.8487, 0.8288, 0.8652, 0.631, 0.8652, 0.7267, 0.8587, 0.7267, 0.8587, 0.631, 0.8949, 0.8286, 0.8949, 0.9194, 0.8884, 0.9194, 0.8884, 0.8286, 0.8171, 0.6342, 0.8171, 0.6277, 0.8236, 0.6277, 0.8236, 0.6342, 0.9461, 0.87, 0.9461, 0.8626, 0.9526, 0.8626, 0.9526, 0.87, 0.885, 0.631, 0.885, 0.7265, 0.8785, 0.7265, 0.8785, 0.631, 0.9622, 0.87, 0.9622, 0.8626, 0.9687, 0.8626, 0.9687, 0.87, 0.05122, 0.8517, 0.05122, 0.8452, 0.05774, 0.8452, 0.05774, 0.8517])
me_cube.materials.append(mat_material_001)
me_cube.use_remesh_preserve_volume = False
me_cube.use_remesh_preserve_attributes = False
me_cube.use_mirror_vertex_groups = False
me_cube.update()

# ---- objects
ob_cube = bpy.data.objects.new('Cube', me_cube)

# ---- transforms, parenting, visibility, modifiers, constraints
ob_cube.location = (0.0, 0.0, 0.0)
ob_cube.lock_rotations_4d = False
ob_cube.empty_display_type = 'ARROWS'
ob_cube.lineart.crease_threshold = 0.0

# ---- collection membership
col_collection.objects.link(ob_cube)

# ---- scene / render settings (as saved in the file)
scene.frame_start = 1; scene.frame_end = 250; scene.frame_set(40)
scene.render.engine = 'BLENDER_EEVEE_NEXT'
scene.render.motion_blur_shutter = 1.0
scene.cycles.use_denoising = False
scene.cycles.samples = 128
scene.cycles.sampling_pattern = 'TABULATED_SOBOL'
scene.cycles.use_adaptive_sampling = False
scene.cycles.use_light_tree = False
scene.view_settings.view_transform = 'Filmic'
bpy.context.view_layer.update()

# ---- added for rendering (the .blend has no active camera and no usable light): camera, sun
cam_auto = bpy.data.cameras.new('AutoCamera')
cam_auto.lens = 50.0
cam_auto.sensor_width = 36.0
cam_auto.clip_end = 1000.0
ob_auto_camera = bpy.data.objects.new('AutoCamera', cam_auto)
scene.collection.objects.link(ob_auto_camera)
ob_auto_camera.location = (13.5562, -12.1441, 10.1344)
ob_auto_camera.rotation_euler = (1.09748, -7.21219e-08, 0.694738)
scene.camera = ob_auto_camera
light_auto_sun = bpy.data.lights.new('AutoSun', 'SUN')
light_auto_sun.energy = 3.0
light_auto_sun.angle = 0.0523599
ob_auto_sun = bpy.data.objects.new('AutoSun', light_auto_sun)
scene.collection.objects.link(ob_auto_sun)
ob_auto_sun.rotation_euler = (0.872665, 0.174533, 0.523599)
bpy.context.view_layer.update()
